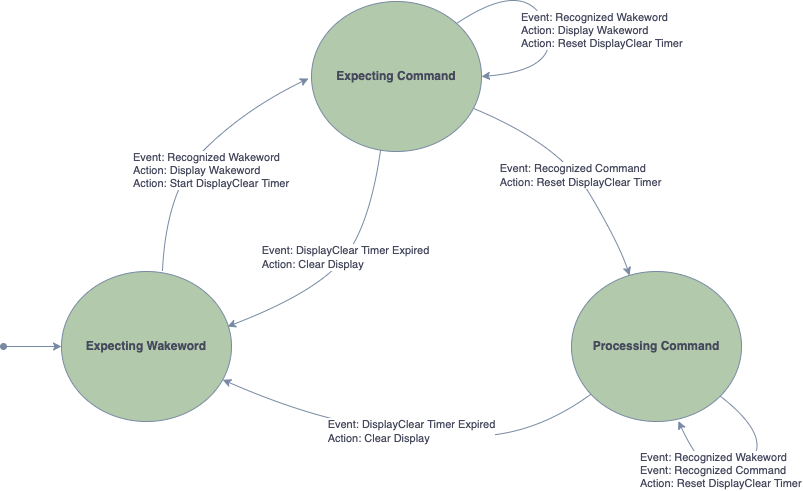

The diagram above was exported from draw.io. Its source (the exported page's mxGraphModel, read from the mxfile embedded in the PNG):
<mxGraphModel dx="1397" dy="727" grid="0" gridSize="11" guides="1" tooltips="1" connect="1" arrows="1" fold="1" page="1" pageScale="1" pageWidth="850" pageHeight="1100" background="none" math="0" shadow="0">
  <root>
    <mxCell id="0" />
    <mxCell id="1" parent="0" />
    <mxCell id="iItFRJ7sYTfTtzG6z4Cg-1" value="&lt;b&gt;Expecting Wakeword&lt;/b&gt;" style="ellipse;whiteSpace=wrap;html=1;rounded=1;fillColor=#B2C9AB;strokeColor=#788AA3;fontColor=#46495D;" parent="1" vertex="1">
      <mxGeometry x="90" y="310" width="170" height="150" as="geometry" />
    </mxCell>
    <mxCell id="iItFRJ7sYTfTtzG6z4Cg-2" value="&lt;b&gt;Expecting Command&lt;/b&gt;" style="ellipse;whiteSpace=wrap;html=1;rounded=1;fillColor=#B2C9AB;strokeColor=#788AA3;fontColor=#46495D;" parent="1" vertex="1">
      <mxGeometry x="340" y="40" width="170" height="150" as="geometry" />
    </mxCell>
    <mxCell id="iItFRJ7sYTfTtzG6z4Cg-3" value="&lt;b&gt;Processing Command&lt;/b&gt;" style="ellipse;whiteSpace=wrap;html=1;rounded=1;fillColor=#B2C9AB;strokeColor=#788AA3;fontColor=#46495D;" parent="1" vertex="1">
      <mxGeometry x="600" y="310" width="170" height="150" as="geometry" />
    </mxCell>
    <mxCell id="iItFRJ7sYTfTtzG6z4Cg-7" value="Event: Recognized Wakeword&lt;br&gt;Action: Display Wakeword&lt;br&gt;Action: Start DisplayClear Timer" style="endArrow=classic;html=1;rounded=1;strokeColor=#788AA3;fontColor=#46495D;curved=1;align=left;" parent="1" edge="1">
      <mxGeometry x="-0.3374" y="43" width="50" height="50" relative="1" as="geometry">
        <mxPoint x="191" y="309" as="sourcePoint" />
        <mxPoint x="337" y="117" as="targetPoint" />
        <Array as="points">
          <mxPoint x="195" y="225" />
          <mxPoint x="275" y="147" />
        </Array>
        <mxPoint x="-8" y="18" as="offset" />
      </mxGeometry>
    </mxCell>
    <mxCell id="iItFRJ7sYTfTtzG6z4Cg-11" value="" style="curved=1;endArrow=classic;html=1;rounded=1;sketch=0;fontColor=#46495D;strokeColor=#788AA3;fillColor=#B2C9AB;" parent="1" source="iItFRJ7sYTfTtzG6z4Cg-3" target="iItFRJ7sYTfTtzG6z4Cg-1" edge="1">
      <mxGeometry width="50" height="50" relative="1" as="geometry">
        <mxPoint x="399" y="290" as="sourcePoint" />
        <mxPoint x="385" y="179" as="targetPoint" />
        <Array as="points">
          <mxPoint x="560" y="476" />
          <mxPoint x="435" y="473" />
          <mxPoint x="324" y="450" />
        </Array>
      </mxGeometry>
    </mxCell>
    <mxCell id="iItFRJ7sYTfTtzG6z4Cg-21" value="&lt;div style=&quot;text-align: left;&quot;&gt;Event: DisplayClear Timer Expired&lt;/div&gt;&lt;div style=&quot;text-align: left;&quot;&gt;Action: Clear Display&lt;/div&gt;" style="edgeLabel;html=1;align=center;verticalAlign=middle;resizable=0;points=[];fontColor=#46495D;" parent="iItFRJ7sYTfTtzG6z4Cg-11" vertex="1" connectable="0">
      <mxGeometry x="0.155" y="1" relative="1" as="geometry">
        <mxPoint x="32" y="1" as="offset" />
      </mxGeometry>
    </mxCell>
    <mxCell id="iItFRJ7sYTfTtzG6z4Cg-13" value="" style="curved=1;endArrow=classic;html=1;rounded=1;sketch=0;fontColor=#46495D;strokeColor=#788AA3;fillColor=#B2C9AB;exitX=0.412;exitY=0.993;exitDx=0;exitDy=0;entryX=0.982;entryY=0.367;entryDx=0;entryDy=0;entryPerimeter=0;exitPerimeter=0;" parent="1" edge="1">
      <mxGeometry width="50" height="50" relative="1" as="geometry">
        <mxPoint x="409.03999999999996" y="188.95000000000005" as="sourcePoint" />
        <mxPoint x="255.94000000000005" y="365.04999999999995" as="targetPoint" />
        <Array as="points">
          <mxPoint x="397" y="272" />
          <mxPoint x="337" y="334" />
        </Array>
      </mxGeometry>
    </mxCell>
    <mxCell id="iItFRJ7sYTfTtzG6z4Cg-20" value="&lt;div style=&quot;text-align: left;&quot;&gt;Event: DisplayClear Timer Expired&lt;/div&gt;&lt;div style=&quot;text-align: left;&quot;&gt;Action: Clear Display&lt;/div&gt;" style="edgeLabel;html=1;align=center;verticalAlign=middle;resizable=0;points=[];fontColor=#46495D;" parent="iItFRJ7sYTfTtzG6z4Cg-13" vertex="1" connectable="0">
      <mxGeometry x="-0.0911" relative="1" as="geometry">
        <mxPoint as="offset" />
      </mxGeometry>
    </mxCell>
    <mxCell id="iItFRJ7sYTfTtzG6z4Cg-14" value="Event: Recognized Wakeword&lt;br&gt;Action: Display Wakeword&lt;br&gt;Action: Reset DisplayClear Timer" style="endArrow=classic;html=1;rounded=1;strokeColor=#788AA3;fontColor=#46495D;curved=1;align=left;entryX=1;entryY=0.5;entryDx=0;entryDy=0;exitX=1;exitY=0;exitDx=0;exitDy=0;" parent="1" source="iItFRJ7sYTfTtzG6z4Cg-2" target="iItFRJ7sYTfTtzG6z4Cg-2" edge="1">
      <mxGeometry x="-0.0281" y="-26" width="50" height="50" relative="1" as="geometry">
        <mxPoint x="186" y="321" as="sourcePoint" />
        <mxPoint x="767" y="130" as="targetPoint" />
        <Array as="points">
          <mxPoint x="554" y="16" />
          <mxPoint x="593" y="108" />
        </Array>
        <mxPoint as="offset" />
      </mxGeometry>
    </mxCell>
    <mxCell id="iItFRJ7sYTfTtzG6z4Cg-15" value="" style="curved=1;endArrow=classic;html=1;rounded=1;sketch=0;fontColor=#46495D;strokeColor=#788AA3;fillColor=#B2C9AB;" parent="1" source="iItFRJ7sYTfTtzG6z4Cg-2" edge="1">
      <mxGeometry width="50" height="50" relative="1" as="geometry">
        <mxPoint x="421.03999999999996" y="199.95000000000005" as="sourcePoint" />
        <mxPoint x="658" y="314" as="targetPoint" />
        <Array as="points">
          <mxPoint x="589" y="183" />
          <mxPoint x="648" y="283" />
        </Array>
      </mxGeometry>
    </mxCell>
    <mxCell id="iItFRJ7sYTfTtzG6z4Cg-19" value="&lt;div style=&quot;text-align: left;&quot;&gt;Event: Recognized Command&lt;/div&gt;&lt;div style=&quot;text-align: left;&quot;&gt;Action: Reset DisplayClear Timer&lt;/div&gt;" style="edgeLabel;html=1;align=center;verticalAlign=middle;resizable=0;points=[];fontColor=#46495D;" parent="iItFRJ7sYTfTtzG6z4Cg-15" vertex="1" connectable="0">
      <mxGeometry x="0.0682" y="1" relative="1" as="geometry">
        <mxPoint as="offset" />
      </mxGeometry>
    </mxCell>
    <mxCell id="iItFRJ7sYTfTtzG6z4Cg-18" value="" style="endArrow=classic;startArrow=oval;html=1;rounded=1;sketch=0;fontColor=#46495D;strokeColor=#788AA3;fillColor=#B2C9AB;curved=1;entryX=0;entryY=0.5;entryDx=0;entryDy=0;startFill=1;" parent="1" target="iItFRJ7sYTfTtzG6z4Cg-1" edge="1">
      <mxGeometry width="50" height="50" relative="1" as="geometry">
        <mxPoint x="32" y="385" as="sourcePoint" />
        <mxPoint x="86" y="359" as="targetPoint" />
      </mxGeometry>
    </mxCell>
    <mxCell id="iItFRJ7sYTfTtzG6z4Cg-22" value="Event: Recognized Wakeword&lt;br&gt;Event: Recognized Command&lt;br&gt;Action: Reset DisplayClear Timer" style="endArrow=classic;html=1;rounded=1;strokeColor=#788AA3;fontColor=#46495D;curved=1;align=left;entryX=0.629;entryY=0.997;entryDx=0;entryDy=0;entryPerimeter=0;" parent="1" source="iItFRJ7sYTfTtzG6z4Cg-3" target="iItFRJ7sYTfTtzG6z4Cg-3" edge="1">
      <mxGeometry x="0.7584" y="57" width="50" height="50" relative="1" as="geometry">
        <mxPoint x="496.10407640085646" y="72.96699141100885" as="sourcePoint" />
        <mxPoint x="521" y="126" as="targetPoint" />
        <Array as="points">
          <mxPoint x="807" y="480" />
          <mxPoint x="739" y="530" />
        </Array>
        <mxPoint as="offset" />
      </mxGeometry>
    </mxCell>
  </root>
</mxGraphModel>